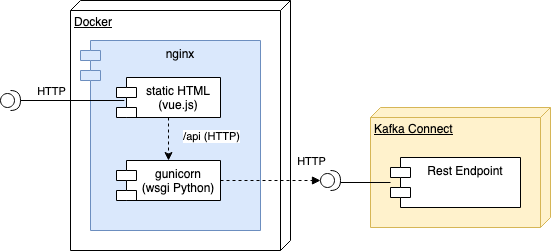

The diagram above was exported from draw.io. Its source (the exported page's mxGraphModel, read from the mxfile embedded in the PNG):
<mxGraphModel dx="946" dy="549" grid="1" gridSize="10" guides="1" tooltips="1" connect="1" arrows="1" fold="1" page="1" pageScale="1" pageWidth="3300" pageHeight="4681" math="0" shadow="0">
  <root>
    <mxCell id="0" />
    <mxCell id="1" parent="0" />
    <mxCell id="jRiDD8QNchg6iqluZ9DF-24" value="Docker" style="verticalAlign=top;align=left;spacingTop=8;spacingLeft=2;spacingRight=12;shape=cube;size=10;direction=south;fontStyle=4;html=1;" vertex="1" parent="1">
      <mxGeometry x="280" y="150" width="220" height="250" as="geometry" />
    </mxCell>
    <mxCell id="jRiDD8QNchg6iqluZ9DF-2" value="nginx" style="shape=module;align=left;spacingLeft=20;align=center;verticalAlign=top;fillColor=#dae8fc;strokeColor=#6c8ebf;" vertex="1" parent="1">
      <mxGeometry x="290" y="190" width="180" height="190" as="geometry" />
    </mxCell>
    <mxCell id="jRiDD8QNchg6iqluZ9DF-4" style="edgeStyle=orthogonalEdgeStyle;rounded=0;orthogonalLoop=1;jettySize=auto;html=1;exitX=1;exitY=0.5;exitDx=0;exitDy=0;exitPerimeter=0;endArrow=none;endFill=0;entryX=0.075;entryY=0.575;entryDx=0;entryDy=0;entryPerimeter=0;" edge="1" parent="1" source="jRiDD8QNchg6iqluZ9DF-3" target="jRiDD8QNchg6iqluZ9DF-6">
      <mxGeometry relative="1" as="geometry" />
    </mxCell>
    <mxCell id="jRiDD8QNchg6iqluZ9DF-9" value="HTTP" style="edgeLabel;html=1;align=center;verticalAlign=middle;resizable=0;points=[];fontStyle=0" vertex="1" connectable="0" parent="jRiDD8QNchg6iqluZ9DF-4">
      <mxGeometry relative="1" as="geometry">
        <mxPoint x="-22" y="-10" as="offset" />
      </mxGeometry>
    </mxCell>
    <mxCell id="jRiDD8QNchg6iqluZ9DF-3" value="" style="shape=providedRequiredInterface;html=1;verticalLabelPosition=bottom;" vertex="1" parent="1">
      <mxGeometry x="210" y="240" width="20" height="20" as="geometry" />
    </mxCell>
    <mxCell id="jRiDD8QNchg6iqluZ9DF-14" style="edgeStyle=none;rounded=0;orthogonalLoop=1;jettySize=auto;html=1;exitX=0.5;exitY=1;exitDx=0;exitDy=0;entryX=0.5;entryY=0;entryDx=0;entryDy=0;endArrow=classic;endFill=1;dashed=1;" edge="1" parent="1" source="jRiDD8QNchg6iqluZ9DF-6" target="jRiDD8QNchg6iqluZ9DF-7">
      <mxGeometry relative="1" as="geometry" />
    </mxCell>
    <mxCell id="jRiDD8QNchg6iqluZ9DF-22" value="/api (HTTP)" style="edgeLabel;html=1;align=center;verticalAlign=middle;resizable=0;points=[];" vertex="1" connectable="0" parent="jRiDD8QNchg6iqluZ9DF-14">
      <mxGeometry x="-0.1628" y="5" relative="1" as="geometry">
        <mxPoint x="37" as="offset" />
      </mxGeometry>
    </mxCell>
    <mxCell id="jRiDD8QNchg6iqluZ9DF-6" value="static HTML&#10;(vue.js)&#10;" style="shape=module;align=left;spacingLeft=20;align=center;verticalAlign=top;" vertex="1" parent="1">
      <mxGeometry x="326" y="227" width="104" height="40" as="geometry" />
    </mxCell>
    <mxCell id="jRiDD8QNchg6iqluZ9DF-19" style="edgeStyle=none;rounded=0;orthogonalLoop=1;jettySize=auto;html=1;exitX=1;exitY=0.5;exitDx=0;exitDy=0;entryX=0;entryY=0.5;entryDx=0;entryDy=0;entryPerimeter=0;endArrow=block;endFill=1;dashed=1;" edge="1" parent="1" source="jRiDD8QNchg6iqluZ9DF-7" target="jRiDD8QNchg6iqluZ9DF-17">
      <mxGeometry relative="1" as="geometry" />
    </mxCell>
    <mxCell id="jRiDD8QNchg6iqluZ9DF-20" value="HTTP" style="edgeLabel;html=1;align=center;verticalAlign=middle;resizable=0;points=[];" vertex="1" connectable="0" parent="jRiDD8QNchg6iqluZ9DF-19">
      <mxGeometry x="0.22" y="1" relative="1" as="geometry">
        <mxPoint x="29" y="-19" as="offset" />
      </mxGeometry>
    </mxCell>
    <mxCell id="jRiDD8QNchg6iqluZ9DF-7" value="gunicorn&#10;(wsgi Python)&#10;" style="shape=module;align=left;spacingLeft=20;align=center;verticalAlign=top;" vertex="1" parent="1">
      <mxGeometry x="326" y="310" width="104" height="40" as="geometry" />
    </mxCell>
    <mxCell id="jRiDD8QNchg6iqluZ9DF-15" value="Kafka Connect" style="verticalAlign=top;align=left;spacingTop=8;spacingLeft=2;spacingRight=12;shape=cube;size=10;direction=south;fontStyle=4;html=1;fillColor=#fff2cc;strokeColor=#d6b656;" vertex="1" parent="1">
      <mxGeometry x="580" y="257" width="180" height="120" as="geometry" />
    </mxCell>
    <mxCell id="jRiDD8QNchg6iqluZ9DF-16" value="Rest Endpoint" style="shape=module;align=left;spacingLeft=20;align=center;verticalAlign=top;" vertex="1" parent="1">
      <mxGeometry x="600" y="307" width="130" height="50" as="geometry" />
    </mxCell>
    <mxCell id="jRiDD8QNchg6iqluZ9DF-18" style="edgeStyle=none;rounded=0;orthogonalLoop=1;jettySize=auto;html=1;exitX=1;exitY=0.5;exitDx=0;exitDy=0;exitPerimeter=0;endArrow=none;endFill=0;" edge="1" parent="1" target="jRiDD8QNchg6iqluZ9DF-16">
      <mxGeometry relative="1" as="geometry">
        <mxPoint x="550" y="332" as="sourcePoint" />
      </mxGeometry>
    </mxCell>
    <mxCell id="jRiDD8QNchg6iqluZ9DF-17" value="" style="shape=providedRequiredInterface;html=1;verticalLabelPosition=bottom;" vertex="1" parent="1">
      <mxGeometry x="530" y="320" width="20" height="20" as="geometry" />
    </mxCell>
  </root>
</mxGraphModel>